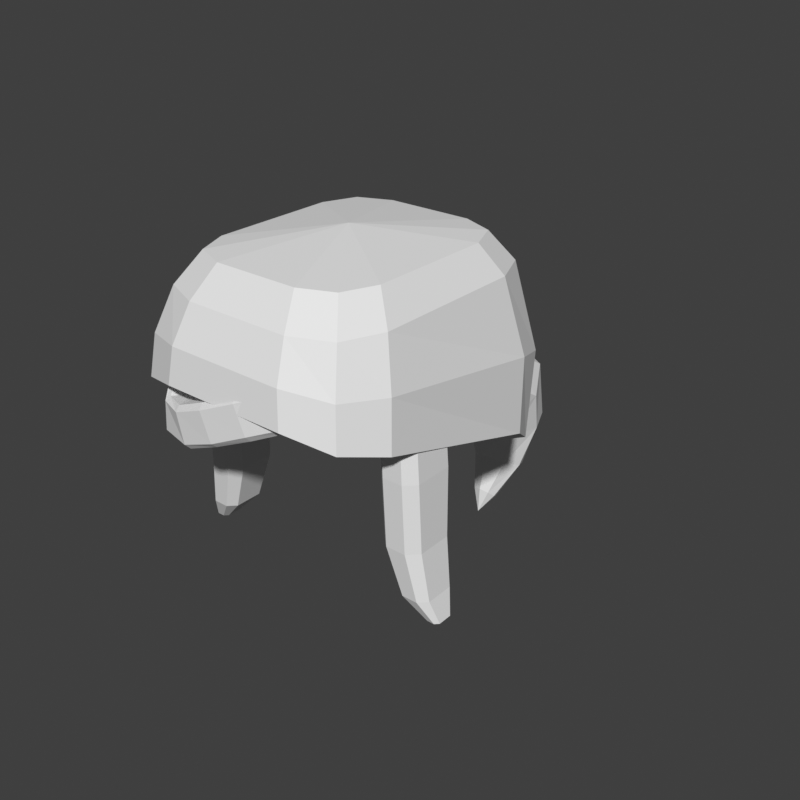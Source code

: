 # Source: hair-ponytail-hero-f.blend  (saved by Blender 5.2.45; exported with 4.5.12 LTS)
import bpy
from mathutils import Matrix  # noqa: F401  (used for matrix-valued properties, if any)

bpy.ops.wm.read_factory_settings(use_empty=True)
scene = bpy.context.scene
scene.name = 'Scene'

# ---- world
world_preview = bpy.data.worlds.new('Preview'); scene.world = world_preview
world_preview.use_nodes = True; world_preview.node_tree.nodes.clear()
_N = world_preview.node_tree.nodes; _L = world_preview.node_tree.links
n0 = _N.new('ShaderNodeBackground'); n0.name = 'Background'; n0.location = (-200, 100)
n0.inputs[0].default_value = (0.05, 0.05, 0.05, 1.0)
n1 = _N.new('ShaderNodeOutputWorld'); n1.name = 'World Output'; n1.location = (200, 100)
_L.new(n0.outputs[0], n1.inputs[0])
n1.is_active_output = True
world_preview.color = (0.807, 0.807, 0.807)

# ---- meshes
me_part_hair = bpy.data.meshes.new('part_hair')
me_part_hair.from_pydata([(0.0, 0.0095, 1.705), (0.09242, 0.07418, 1.69), (0.07841, 0.108, 1.69), (0.0446, 0.122, 1.69), (-0.0446, 0.122, 1.69), (-0.07841, 0.108, 1.69), (-0.09242, 0.07418, 1.69), (-0.09242, -0.05545, 1.69), (-0.07841, -0.08927, 1.69), (-0.0446, -0.1033, 1.69), (0.0446, -0.1033, 1.69), (0.07841, -0.08927, 1.69), (0.09242, -0.05545, 1.69), (0.1122, 0.08811, 1.66), (0.09555, 0.1284, 1.66), (0.05526, 0.1451, 1.66), (-0.05526, 0.1451, 1.66), (-0.09555, 0.1284, 1.66), (-0.1122, 0.08811, 1.66), (-0.1122, -0.07019, 1.66), (-0.09555, -0.1105, 1.66), (-0.05526, -0.1272, 1.66), (0.05526, -0.1272, 1.66), (0.09555, -0.1105, 1.66), (0.1122, -0.07019, 1.66), (0.1295, 0.09971, 1.583), (0.1125, 0.145, 1.569), (0.06913, 0.164, 1.557), (-0.06913, 0.164, 1.557), (-0.1125, 0.145, 1.569), (-0.1295, 0.09971, 1.583), (-0.1264, -0.08277, 1.612), (-0.1073, -0.1266, 1.617), (-0.06208, -0.1443, 1.623), (0.06208, -0.1443, 1.623), (0.1073, -0.1266, 1.617), (0.1264, -0.08277, 1.612), (0.1311, 0.0966, 1.506), (0.1126, 0.1357, 1.479), (0.07062, 0.1486, 1.455), (-0.07062, 0.1486, 1.455), (-0.1126, 0.1357, 1.479), (-0.1311, 0.0966, 1.506), (-0.1316, -0.08909, 1.563), (-0.1119, -0.1322, 1.575), (-0.06599, -0.1491, 1.587), (0.06599, -0.1491, 1.587), (0.1119, -0.1322, 1.575), (0.1316, -0.08909, 1.563), (0.105, 0.0819, 1.518), (0.08945, 0.1139, 1.491), (0.05484, 0.1246, 1.467), (-0.05484, 0.1246, 1.467), (-0.08945, 0.1139, 1.491), (-0.105, 0.0819, 1.518), (-0.1037, -0.07156, 1.575), (-0.08709, -0.1071, 1.587), (-0.04875, -0.1209, 1.599), (0.04875, -0.1209, 1.599), (0.08709, -0.1071, 1.587), (0.1037, -0.07156, 1.575), (0.09485, -0.08636, 1.594), (0.1074, -0.1038, 1.598), (0.1085, -0.1076, 1.604), (0.09894, -0.1082, 1.632), (0.09461, -0.1045, 1.636), (0.08205, -0.08713, 1.632), (0.05963, -0.116, 1.58), (0.06826, -0.1358, 1.583), (0.06835, -0.1402, 1.588), (0.05765, -0.1406, 1.616), (0.05399, -0.1363, 1.62), (0.04537, -0.1165, 1.617), (0.02548, -0.1226, 1.563), (0.02798, -0.1442, 1.564), (0.02658, -0.149, 1.569), (0.0149, -0.1491, 1.596), (0.01241, -0.1444, 1.601), (0.009909, -0.1227, 1.6), (-0.01168, -0.1257, 1.545), (-0.01142, -0.1475, 1.546), (-0.01323, -0.1522, 1.55), (-0.02441, -0.1521, 1.578), (-0.02633, -0.1473, 1.583), (-0.02659, -0.1255, 1.582), (-0.04493, -0.1241, 1.531), (-0.0488, -0.1456, 1.53), (-0.05097, -0.1502, 1.535), (-0.05892, -0.1499, 1.564), (-0.0594, -0.1452, 1.569), (-0.05553, -0.1237, 1.57), (-0.07633, -0.1154, 1.525), (-0.08812, -0.1338, 1.526), (-0.09025, -0.1378, 1.531), (-0.08765, -0.1379, 1.561), (-0.08466, -0.1339, 1.565), (-0.07287, -0.1156, 1.564), (-0.1024, -0.09381, 1.534), (-0.1165, -0.1097, 1.539), (-0.1177, -0.1133, 1.545), (-0.107, -0.114, 1.573), (-0.1021, -0.1106, 1.576), (-0.08811, -0.09474, 1.571), (0.1254, -0.01425, 1.6), (0.1159, -0.00475, 1.6), (0.0969, -0.00475, 1.6), (0.0874, -0.01425, 1.6), (0.0874, -0.05225, 1.6), (0.0969, -0.06175, 1.6), (0.1159, -0.06175, 1.6), (0.1254, -0.05225, 1.6), (0.1311, -0.0133, 1.52), (0.1207, -0.00285, 1.52), (0.09975, -0.00285, 1.52), (0.0893, -0.0133, 1.52), (0.0893, -0.0532, 1.52), (0.09975, -0.06365, 1.52), (0.1207, -0.06365, 1.52), (0.1311, -0.0532, 1.52), (0.133, -0.0152, 1.45), (0.1226, -0.00475, 1.45), (0.1016, -0.00475, 1.45), (0.0912, -0.0152, 1.45), (0.0912, -0.0513, 1.45), (0.1016, -0.06175, 1.45), (0.1226, -0.06175, 1.45), (0.133, -0.0513, 1.45), (0.1397, -0.01853, 1.4), (0.1316, -0.01045, 1.4), (0.1154, -0.01045, 1.4), (0.1073, -0.01853, 1.4), (0.1073, -0.04797, 1.4), (0.1154, -0.05605, 1.4), (0.1316, -0.05605, 1.4), (0.1397, -0.04797, 1.4), (0.1463, -0.02565, 1.375), (0.1425, -0.02185, 1.375), (0.1349, -0.02185, 1.375), (0.1311, -0.02565, 1.375), (0.1311, -0.04085, 1.375), (0.1349, -0.04465, 1.375), (0.1425, -0.04465, 1.375), (0.1463, -0.04085, 1.375), (-0.1254, -0.01425, 1.6), (-0.1311, -0.0133, 1.52), (-0.1207, -0.00285, 1.52), (-0.1159, -0.00475, 1.6), (-0.09975, -0.00285, 1.52), (-0.0969, -0.00475, 1.6), (-0.0893, -0.0133, 1.52), (-0.0874, -0.01425, 1.6), (-0.0893, -0.0532, 1.52), (-0.0874, -0.05225, 1.6), (-0.09975, -0.06365, 1.52), (-0.0969, -0.06175, 1.6), (-0.1207, -0.06365, 1.52), (-0.1159, -0.06175, 1.6), (-0.1311, -0.0532, 1.52), (-0.1254, -0.05225, 1.6), (-0.133, -0.0152, 1.45), (-0.1226, -0.00475, 1.45), (-0.1016, -0.00475, 1.45), (-0.0912, -0.0152, 1.45), (-0.0912, -0.0513, 1.45), (-0.1016, -0.06175, 1.45), (-0.1226, -0.06175, 1.45), (-0.133, -0.0513, 1.45), (-0.1397, -0.01853, 1.4), (-0.1316, -0.01045, 1.4), (-0.1154, -0.01045, 1.4), (-0.1073, -0.01853, 1.4), (-0.1073, -0.04797, 1.4), (-0.1154, -0.05605, 1.4), (-0.1316, -0.05605, 1.4), (-0.1397, -0.04797, 1.4), (-0.1463, -0.02565, 1.375), (-0.1425, -0.02185, 1.375), (-0.1349, -0.02185, 1.375), (-0.1311, -0.02565, 1.375), (-0.1311, -0.04085, 1.375), (-0.1349, -0.04465, 1.375), (-0.1425, -0.04465, 1.375), (-0.1463, -0.04085, 1.375), (0.0323, 0.1235, 1.5), (0.02284, 0.1184, 1.477), (1.978e-18, 0.1163, 1.467), (-0.02284, 0.1184, 1.477), (-0.0323, 0.1235, 1.5), (-0.02284, 0.1286, 1.523), (-5.933e-18, 0.1307, 1.533), (0.02284, 0.1286, 1.523), (0.0361, 0.1568, 1.492), (0.02553, 0.1509, 1.466), (2.21e-18, 0.1485, 1.455), (-0.02553, 0.1509, 1.466), (-0.0361, 0.1568, 1.492), (-0.02553, 0.1626, 1.518), (-6.631e-18, 0.165, 1.529), (0.02553, 0.1626, 1.518), (0.0342, 0.1805, 1.486), (0.02418, 0.1749, 1.461), (2.094e-18, 0.1725, 1.451), (-0.02418, 0.1749, 1.461), (-0.0342, 0.1805, 1.486), (-0.02418, 0.1861, 1.511), (-6.282e-18, 0.1885, 1.521), (0.02418, 0.1861, 1.511), (0.0399, 0.1767, 1.488), (0.02821, 0.1742, 1.458), (2.443e-18, 0.1732, 1.446), (-0.02821, 0.1742, 1.458), (-0.0399, 0.1767, 1.488), (-0.02821, 0.1792, 1.518), (-7.33e-18, 0.1802, 1.53), (0.02821, 0.1792, 1.518), (0.0475, 0.209, 1.485), (0.03359, 0.1974, 1.452), (2.909e-18, 0.1926, 1.438), (-0.03359, 0.1974, 1.452), (-0.0475, 0.209, 1.485), (-0.03359, 0.2206, 1.518), (-8.726e-18, 0.2254, 1.532), (0.03359, 0.2206, 1.518), (0.0513, 0.2489, 1.46), (0.03627, 0.2209, 1.436), (3.141e-18, 0.2094, 1.426), (-0.03627, 0.2209, 1.436), (-0.0513, 0.2489, 1.46), (-0.03627, 0.2769, 1.484), (-9.424e-18, 0.2884, 1.494), (0.03627, 0.2769, 1.484), (0.04275, 0.2679, 1.41), (0.03023, 0.2378, 1.407), (2.618e-18, 0.2254, 1.406), (-0.03023, 0.2378, 1.407), (-0.04275, 0.2679, 1.41), (-0.03023, 0.298, 1.413), (-7.853e-18, 0.3104, 1.414), (0.03023, 0.298, 1.413), (0.0285, 0.2584, 1.36), (0.02015, 0.2399, 1.368), (1.745e-18, 0.2323, 1.372), (-0.02015, 0.2399, 1.368), (-0.0285, 0.2584, 1.36), (-0.02015, 0.2769, 1.352), (-5.235e-18, 0.2845, 1.348), (0.02015, 0.2769, 1.352), (0.0133, 0.2327, 1.325), (0.009405, 0.2253, 1.331), (8.144e-19, 0.2222, 1.334), (-0.009405, 0.2253, 1.331), (-0.0133, 0.2327, 1.325), (-0.009405, 0.2402, 1.319), (-2.443e-18, 0.2433, 1.316), (0.009405, 0.2402, 1.319), (0.0, 0.2204, 1.305)], [], [(0, 1, 2), (0, 2, 3), (0, 3, 4), (0, 4, 5), (0, 5, 6), (0, 6, 7), (0, 7, 8), (0, 8, 9), (0, 9, 10), (0, 10, 11), (0, 11, 12), (0, 12, 1), (1, 13, 14, 2), (2, 14, 15, 3), (3, 15, 16, 4), (4, 16, 17, 5), (5, 17, 18, 6), (6, 18, 19, 7), (7, 19, 20, 8), (8, 20, 21, 9), (9, 21, 22, 10), (10, 22, 23, 11), (11, 23, 24, 12), (12, 24, 13, 1), (13, 25, 26, 14), (14, 26, 27, 15), (15, 27, 28, 16), (16, 28, 29, 17), (17, 29, 30, 18), (18, 30, 31, 19), (19, 31, 32, 20), (20, 32, 33, 21), (21, 33, 34, 22), (22, 34, 35, 23), (23, 35, 36, 24), (24, 36, 25, 13), (25, 37, 38, 26), (26, 38, 39, 27), (27, 39, 40, 28), (28, 40, 41, 29), (29, 41, 42, 30), (30, 42, 43, 31), (31, 43, 44, 32), (32, 44, 45, 33), (33, 45, 46, 34), (34, 46, 47, 35), (35, 47, 48, 36), (36, 48, 37, 25), (37, 49, 50, 38), (38, 50, 51, 39), (39, 51, 52, 40), (40, 52, 53, 41), (41, 53, 54, 42), (42, 54, 55, 43), (43, 55, 56, 44), (44, 56, 57, 45), (45, 57, 58, 46), (46, 58, 59, 47), (47, 59, 60, 48), (48, 60, 49, 37), (49, 52, 51, 50), (49, 54, 53, 52), (49, 56, 55, 54), (49, 58, 57, 56), (49, 60, 59, 58), (61, 62, 68, 67), (62, 63, 69, 68), (63, 64, 70, 69), (64, 65, 71, 70), (65, 66, 72, 71), (66, 61, 67, 72), (67, 68, 74, 73), (68, 69, 75, 74), (69, 70, 76, 75), (70, 71, 77, 76), (71, 72, 78, 77), (72, 67, 73, 78), (73, 74, 80, 79), (74, 75, 81, 80), (75, 76, 82, 81), (76, 77, 83, 82), (77, 78, 84, 83), (78, 73, 79, 84), (79, 80, 86, 85), (80, 81, 87, 86), (81, 82, 88, 87), (82, 83, 89, 88), (83, 84, 90, 89), (84, 79, 85, 90), (85, 86, 92, 91), (86, 87, 93, 92), (87, 88, 94, 93), (88, 89, 95, 94), (89, 90, 96, 95), (90, 85, 91, 96), (91, 92, 98, 97), (92, 93, 99, 98), (93, 94, 100, 99), (94, 95, 101, 100), (95, 96, 102, 101), (96, 91, 97, 102), (66, 65, 64, 63, 62, 61), (97, 98, 99, 100, 101, 102), (103, 111, 112, 104), (104, 112, 113, 105), (105, 113, 114, 106), (106, 114, 115, 107), (107, 115, 116, 108), (108, 116, 117, 109), (109, 117, 118, 110), (110, 118, 111, 103), (111, 119, 120, 112), (112, 120, 121, 113), (113, 121, 122, 114), (114, 122, 123, 115), (115, 123, 124, 116), (116, 124, 125, 117), (117, 125, 126, 118), (118, 126, 119, 111), (119, 127, 128, 120), (120, 128, 129, 121), (121, 129, 130, 122), (122, 130, 131, 123), (123, 131, 132, 124), (124, 132, 133, 125), (125, 133, 134, 126), (126, 134, 127, 119), (127, 135, 136, 128), (128, 136, 137, 129), (129, 137, 138, 130), (130, 138, 139, 131), (131, 139, 140, 132), (132, 140, 141, 133), (133, 141, 142, 134), (134, 142, 135, 127), (110, 107, 108, 109), (110, 105, 106, 107), (110, 103, 104, 105), (135, 138, 137, 136), (135, 140, 139, 138), (135, 142, 141, 140), (143, 146, 145, 144), (146, 148, 147, 145), (148, 150, 149, 147), (150, 152, 151, 149), (152, 154, 153, 151), (154, 156, 155, 153), (156, 158, 157, 155), (158, 143, 144, 157), (144, 145, 160, 159), (145, 147, 161, 160), (147, 149, 162, 161), (149, 151, 163, 162), (151, 153, 164, 163), (153, 155, 165, 164), (155, 157, 166, 165), (157, 144, 159, 166), (159, 160, 168, 167), (160, 161, 169, 168), (161, 162, 170, 169), (162, 163, 171, 170), (163, 164, 172, 171), (164, 165, 173, 172), (165, 166, 174, 173), (166, 159, 167, 174), (167, 168, 176, 175), (168, 169, 177, 176), (169, 170, 178, 177), (170, 171, 179, 178), (171, 172, 180, 179), (172, 173, 181, 180), (173, 174, 182, 181), (174, 167, 175, 182), (158, 156, 154, 152), (158, 152, 150, 148), (158, 148, 146, 143), (175, 176, 177, 178), (175, 178, 179, 180), (175, 180, 181, 182), (183, 184, 192, 191), (184, 185, 193, 192), (185, 186, 194, 193), (186, 187, 195, 194), (187, 188, 196, 195), (188, 189, 197, 196), (189, 190, 198, 197), (190, 183, 191, 198), (191, 192, 200, 199), (192, 193, 201, 200), (193, 194, 202, 201), (194, 195, 203, 202), (195, 196, 204, 203), (196, 197, 205, 204), (197, 198, 206, 205), (198, 191, 199, 206), (190, 189, 188, 187), (190, 187, 186, 185), (190, 185, 184, 183), (199, 200, 201, 202), (199, 202, 203, 204), (199, 204, 205, 206), (207, 208, 216, 215), (208, 209, 217, 216), (209, 210, 218, 217), (210, 211, 219, 218), (211, 212, 220, 219), (212, 213, 221, 220), (213, 214, 222, 221), (214, 207, 215, 222), (215, 216, 224, 223), (216, 217, 225, 224), (217, 218, 226, 225), (218, 219, 227, 226), (219, 220, 228, 227), (220, 221, 229, 228), (221, 222, 230, 229), (222, 215, 223, 230), (223, 224, 232, 231), (224, 225, 233, 232), (225, 226, 234, 233), (226, 227, 235, 234), (227, 228, 236, 235), (228, 229, 237, 236), (229, 230, 238, 237), (230, 223, 231, 238), (231, 232, 240, 239), (232, 233, 241, 240), (233, 234, 242, 241), (234, 235, 243, 242), (235, 236, 244, 243), (236, 237, 245, 244), (237, 238, 246, 245), (238, 231, 239, 246), (239, 240, 248, 247), (240, 241, 249, 248), (241, 242, 250, 249), (242, 243, 251, 250), (243, 244, 252, 251), (244, 245, 253, 252), (245, 246, 254, 253), (246, 239, 247, 254), (247, 248, 255), (248, 249, 255), (249, 250, 255), (250, 251, 255), (251, 252, 255), (252, 253, 255), (253, 254, 255), (254, 247, 255), (214, 213, 212, 211), (214, 211, 210, 209), (214, 209, 208, 207)])
me_part_hair.update()

# ---- objects
ob_part_hair = bpy.data.objects.new('part_hair', me_part_hair)

# ---- transforms, parenting, visibility, modifiers, constraints
ob_part_hair.location = (0.0, 0.0, 0.0)

# ---- collection membership
scene.collection.objects.link(ob_part_hair)

# ---- scene / render settings (as saved in the file)
scene.frame_start = 1; scene.frame_end = 250; scene.frame_set(1)
scene.render.engine = 'BLENDER_WORKBENCH'
scene.render.image_settings.color_mode = 'RGB'
scene.render.resolution_x = 384
scene.render.resolution_y = 384
scene.render.fps = 30
scene.render.bake_bias = 0.0
scene.render.bake_samples = 0
scene.render.compositor_device = 'GPU'
scene.eevee.use_volume_custom_range = False
scene.eevee.fast_gi_thickness_near = 0.1
scene.eevee.fast_gi_thickness_far = 0.0
scene.eevee.ray_tracing_options.screen_trace_thickness = 0.1
scene.view_settings.view_transform = 'Standard'
bpy.context.view_layer.update()

# ---- added for rendering (the .blend has no active camera and no usable light): camera, sun
cam_auto = bpy.data.cameras.new('AutoCamera')
cam_auto.lens = 50.0
cam_auto.sensor_width = 36.0
cam_auto.clip_end = 1000.0
ob_auto_camera = bpy.data.objects.new('AutoCamera', cam_auto)
scene.collection.objects.link(ob_auto_camera)
ob_auto_camera.location = (0.627298, -0.673653, 2.00684)
ob_auto_camera.rotation_euler = (1.09748, -7.21219e-08, 0.694738)
scene.camera = ob_auto_camera
light_auto_sun = bpy.data.lights.new('AutoSun', 'SUN')
light_auto_sun.energy = 3.0
light_auto_sun.angle = 0.0523599
ob_auto_sun = bpy.data.objects.new('AutoSun', light_auto_sun)
scene.collection.objects.link(ob_auto_sun)
ob_auto_sun.rotation_euler = (0.872665, 0.174533, 0.523599)
bpy.context.view_layer.update()
